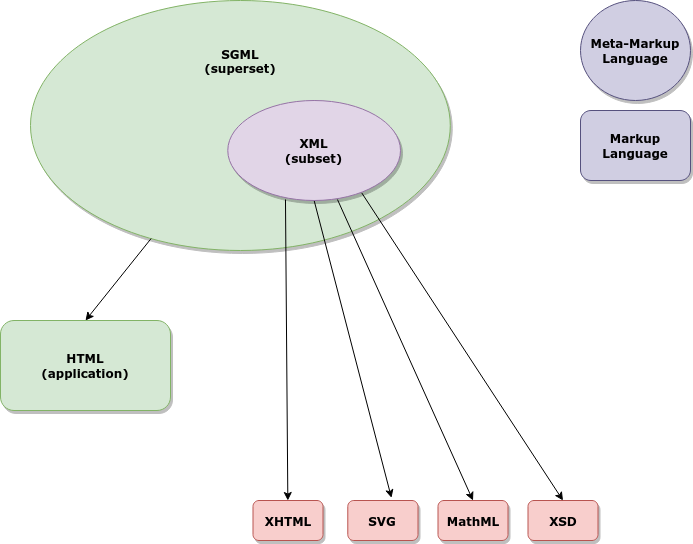

The diagram above was exported from draw.io. Its source (the exported page's mxGraphModel, read from the mxfile embedded in the PNG):
<mxGraphModel dx="1422" dy="837" grid="1" gridSize="10" guides="1" tooltips="1" connect="1" arrows="1" fold="1" page="1" pageScale="1" pageWidth="1169" pageHeight="827" math="0" shadow="0">
  <root>
    <mxCell id="0" />
    <mxCell id="1" parent="0" />
    <mxCell id="JAooNl8z9NTCENTc3F83-3" style="rounded=0;orthogonalLoop=1;jettySize=auto;html=1;entryX=0.5;entryY=0;entryDx=0;entryDy=0;" edge="1" parent="1" source="JAooNl8z9NTCENTc3F83-2">
      <mxGeometry relative="1" as="geometry">
        <mxPoint x="515" y="300" as="targetPoint" />
      </mxGeometry>
    </mxCell>
    <mxCell id="JAooNl8z9NTCENTc3F83-2" value="&lt;div&gt;SGML &lt;br&gt;&lt;/div&gt;&lt;div&gt;(superset)&lt;br&gt;&lt;/div&gt;&lt;div&gt;&lt;br&gt;&lt;/div&gt;&lt;div&gt;&lt;br&gt;&lt;/div&gt;&lt;div&gt;&lt;br&gt;&lt;/div&gt;&lt;div&gt;&lt;br&gt;&lt;/div&gt;&lt;div&gt;&lt;br&gt;&lt;/div&gt;&lt;div&gt;&lt;br&gt;&lt;/div&gt;&lt;div&gt;&lt;br&gt;&lt;/div&gt;&lt;div&gt;&lt;br&gt;&lt;/div&gt;&lt;div&gt;&lt;br&gt;&lt;/div&gt;" style="ellipse;whiteSpace=wrap;html=1;fontFamily=Verdana;fontStyle=1;fillColor=#d5e8d4;strokeColor=#82b366;gradientColor=none;shadow=1;sketch=0;" vertex="1" parent="1">
      <mxGeometry x="230" y="160" width="419.79" height="250" as="geometry" />
    </mxCell>
    <mxCell id="JAooNl8z9NTCENTc3F83-7" value="" style="edgeStyle=none;rounded=0;orthogonalLoop=1;jettySize=auto;html=1;exitX=0.334;exitY=0.99;exitDx=0;exitDy=0;exitPerimeter=0;" edge="1" parent="1" source="JAooNl8z9NTCENTc3F83-17" target="JAooNl8z9NTCENTc3F83-6">
      <mxGeometry relative="1" as="geometry">
        <mxPoint x="524.01" y="391.44000000000005" as="sourcePoint" />
      </mxGeometry>
    </mxCell>
    <mxCell id="JAooNl8z9NTCENTc3F83-4" style="rounded=0;orthogonalLoop=1;jettySize=auto;html=1;entryX=0.5;entryY=0;entryDx=0;entryDy=0;" edge="1" parent="1" target="JAooNl8z9NTCENTc3F83-5" source="JAooNl8z9NTCENTc3F83-2">
      <mxGeometry relative="1" as="geometry">
        <mxPoint x="159.79238538120353" y="401.52260545817467" as="sourcePoint" />
        <mxPoint x="260.00000000000006" y="530" as="targetPoint" />
      </mxGeometry>
    </mxCell>
    <mxCell id="JAooNl8z9NTCENTc3F83-5" value="&lt;div&gt;HTML&lt;/div&gt;&lt;div&gt;(application)&lt;br&gt;&lt;/div&gt;" style="rounded=1;whiteSpace=wrap;html=1;fontFamily=Verdana;fontStyle=1;fillColor=#d5e8d4;strokeColor=#82b366;gradientColor=none;shadow=1;sketch=0;" vertex="1" parent="1">
      <mxGeometry x="200" y="480" width="170" height="90" as="geometry" />
    </mxCell>
    <mxCell id="JAooNl8z9NTCENTc3F83-6" value="XHTML" style="whiteSpace=wrap;html=1;rounded=1;fontFamily=Verdana;fontStyle=1;fillColor=#f8cecc;strokeColor=#b85450;shadow=1;sketch=0;" vertex="1" parent="1">
      <mxGeometry x="452.5" y="660" width="70" height="40" as="geometry" />
    </mxCell>
    <mxCell id="JAooNl8z9NTCENTc3F83-8" value="SVG" style="whiteSpace=wrap;html=1;rounded=1;fontFamily=Verdana;fontStyle=1;fillColor=#f8cecc;strokeColor=#b85450;shadow=1;sketch=0;" vertex="1" parent="1">
      <mxGeometry x="547.29" y="660" width="70.21" height="40" as="geometry" />
    </mxCell>
    <mxCell id="JAooNl8z9NTCENTc3F83-9" value="MathML" style="whiteSpace=wrap;html=1;rounded=1;fontFamily=Verdana;fontStyle=1;fillColor=#f8cecc;strokeColor=#b85450;shadow=1;sketch=0;" vertex="1" parent="1">
      <mxGeometry x="637.5" y="660" width="70" height="40" as="geometry" />
    </mxCell>
    <mxCell id="JAooNl8z9NTCENTc3F83-10" value="XSD" style="whiteSpace=wrap;html=1;rounded=1;fontFamily=Verdana;fontStyle=1;fillColor=#f8cecc;strokeColor=#b85450;shadow=1;sketch=0;" vertex="1" parent="1">
      <mxGeometry x="727.5" y="660" width="70" height="40" as="geometry" />
    </mxCell>
    <mxCell id="JAooNl8z9NTCENTc3F83-11" value="" style="endArrow=classic;html=1;rounded=0;exitX=0.5;exitY=1;exitDx=0;exitDy=0;entryX=0.622;entryY=-0.066;entryDx=0;entryDy=0;entryPerimeter=0;" edge="1" parent="1" source="JAooNl8z9NTCENTc3F83-17" target="JAooNl8z9NTCENTc3F83-8">
      <mxGeometry width="50" height="50" relative="1" as="geometry">
        <mxPoint x="526.56" y="389.73" as="sourcePoint" />
        <mxPoint x="730" y="640" as="targetPoint" />
      </mxGeometry>
    </mxCell>
    <mxCell id="JAooNl8z9NTCENTc3F83-12" value="" style="endArrow=classic;html=1;rounded=0;exitX=0.635;exitY=0.99;exitDx=0;exitDy=0;exitPerimeter=0;entryX=0.5;entryY=0;entryDx=0;entryDy=0;" edge="1" parent="1" source="JAooNl8z9NTCENTc3F83-17" target="JAooNl8z9NTCENTc3F83-9">
      <mxGeometry width="50" height="50" relative="1" as="geometry">
        <mxPoint x="526.9000000000001" y="391.44000000000005" as="sourcePoint" />
        <mxPoint x="787.1106199999998" y="700.0000000000001" as="targetPoint" />
      </mxGeometry>
    </mxCell>
    <mxCell id="JAooNl8z9NTCENTc3F83-15" value="" style="endArrow=classic;html=1;rounded=0;entryX=0.5;entryY=0;entryDx=0;entryDy=0;exitX=0.774;exitY=0.92;exitDx=0;exitDy=0;exitPerimeter=0;" edge="1" parent="1" source="JAooNl8z9NTCENTc3F83-17" target="JAooNl8z9NTCENTc3F83-10">
      <mxGeometry width="50" height="50" relative="1" as="geometry">
        <mxPoint x="521.97" y="390.99" as="sourcePoint" />
        <mxPoint x="867.1106200000004" y="700" as="targetPoint" />
      </mxGeometry>
    </mxCell>
    <mxCell id="JAooNl8z9NTCENTc3F83-17" value="&lt;div&gt;XML&lt;/div&gt;&lt;div&gt;(subset)&lt;br&gt;&lt;/div&gt;" style="ellipse;whiteSpace=wrap;html=1;shadow=1;sketch=0;fontFamily=Verdana;gradientColor=none;fillColor=#e1d5e7;strokeColor=#9673a6;rounded=1;fontStyle=1;" vertex="1" parent="1">
      <mxGeometry x="427.29" y="260" width="172.71" height="100" as="geometry" />
    </mxCell>
    <mxCell id="JAooNl8z9NTCENTc3F83-18" value="Meta-Markup Language" style="ellipse;whiteSpace=wrap;html=1;shadow=1;sketch=0;fontFamily=Verdana;fillColor=#d0cee2;strokeColor=#56517e;rounded=1;fontStyle=1;" vertex="1" parent="1">
      <mxGeometry x="780" y="160" width="110" height="100" as="geometry" />
    </mxCell>
    <mxCell id="JAooNl8z9NTCENTc3F83-19" value="Markup Language" style="rounded=1;whiteSpace=wrap;html=1;fontFamily=Verdana;fontStyle=1;fillColor=#d0cee2;strokeColor=#56517e;gradientColor=none;shadow=1;sketch=0;" vertex="1" parent="1">
      <mxGeometry x="780" y="270" width="110" height="70" as="geometry" />
    </mxCell>
  </root>
</mxGraphModel>